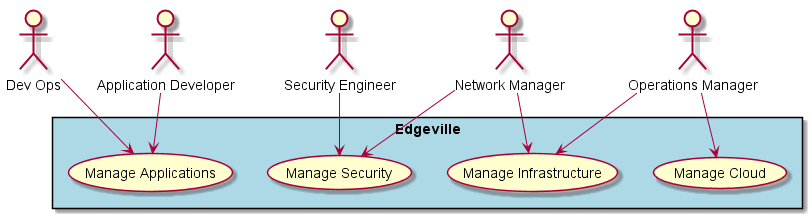

The diagram above was rendered by PlantUML. Its source (embedded in the PNG):
@startuml


:Application Developer: as Dev
:Dev Ops: as DevOps
:Network Manager: as network
:Operations Manager: as ops
:Security Engineer: as security

rectangle "Edgeville"  #lightBlue {
    (Manage Applications) as MA
    (Manage Cloud) as MC
    (Manage Infrastructure) as MI
    (Manage Security) as MS
}

Dev --> MA
DevOps --> MA
network --> MI
network --> MS
ops --> MI
ops --> MC
security --> MS

@enduml